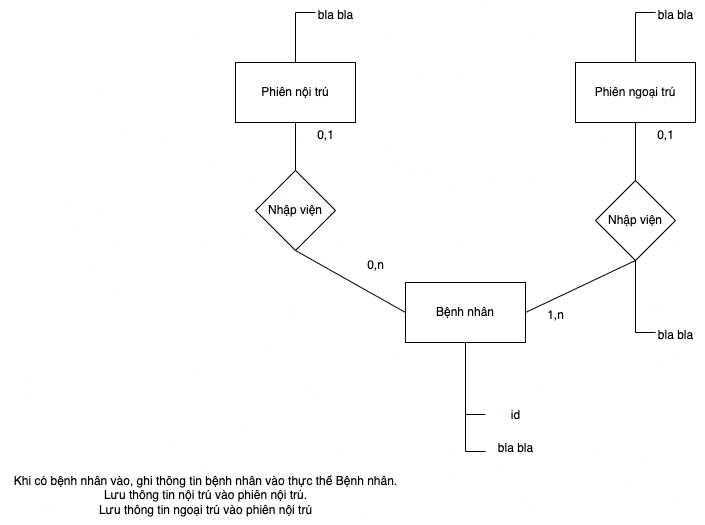

The diagram above was exported from draw.io. Its source (the exported page's mxGraphModel, read from the mxfile embedded in the PNG):
<mxGraphModel dx="1755" dy="583" grid="1" gridSize="10" guides="1" tooltips="1" connect="1" arrows="1" fold="1" page="1" pageScale="1" pageWidth="827" pageHeight="1169" math="0" shadow="0">
  <root>
    <mxCell id="0" />
    <mxCell id="1" parent="0" />
    <mxCell id="Y2elouJ6wtS1se7vP3ak-1" value="Bệnh nhân" style="rounded=0;whiteSpace=wrap;html=1;" vertex="1" parent="1">
      <mxGeometry x="380" y="300" width="120" height="60" as="geometry" />
    </mxCell>
    <mxCell id="Y2elouJ6wtS1se7vP3ak-2" value="Phiên nội trú" style="rounded=0;whiteSpace=wrap;html=1;" vertex="1" parent="1">
      <mxGeometry x="210" y="80" width="120" height="60" as="geometry" />
    </mxCell>
    <mxCell id="Y2elouJ6wtS1se7vP3ak-3" value="Phiên ngoại trú" style="rounded=0;whiteSpace=wrap;html=1;" vertex="1" parent="1">
      <mxGeometry x="550" y="80" width="120" height="60" as="geometry" />
    </mxCell>
    <mxCell id="Y2elouJ6wtS1se7vP3ak-4" value="Nhập viện" style="rhombus;whiteSpace=wrap;html=1;" vertex="1" parent="1">
      <mxGeometry x="230" y="188" width="80" height="80" as="geometry" />
    </mxCell>
    <mxCell id="Y2elouJ6wtS1se7vP3ak-5" value="" style="endArrow=none;html=1;rounded=0;exitX=0.5;exitY=1;exitDx=0;exitDy=0;entryX=0;entryY=0.5;entryDx=0;entryDy=0;" edge="1" parent="1" source="Y2elouJ6wtS1se7vP3ak-4" target="Y2elouJ6wtS1se7vP3ak-1">
      <mxGeometry width="50" height="50" relative="1" as="geometry">
        <mxPoint x="390" y="330" as="sourcePoint" />
        <mxPoint x="440" y="280" as="targetPoint" />
      </mxGeometry>
    </mxCell>
    <mxCell id="Y2elouJ6wtS1se7vP3ak-6" value="" style="endArrow=none;html=1;rounded=0;exitX=0.5;exitY=0;exitDx=0;exitDy=0;entryX=0.5;entryY=1;entryDx=0;entryDy=0;" edge="1" parent="1" source="Y2elouJ6wtS1se7vP3ak-4" target="Y2elouJ6wtS1se7vP3ak-2">
      <mxGeometry width="50" height="50" relative="1" as="geometry">
        <mxPoint x="390" y="330" as="sourcePoint" />
        <mxPoint x="440" y="280" as="targetPoint" />
      </mxGeometry>
    </mxCell>
    <mxCell id="Y2elouJ6wtS1se7vP3ak-7" value="0,1" style="text;html=1;align=center;verticalAlign=middle;resizable=0;points=[];autosize=1;strokeColor=none;fillColor=none;" vertex="1" parent="1">
      <mxGeometry x="280" y="138" width="40" height="30" as="geometry" />
    </mxCell>
    <mxCell id="Y2elouJ6wtS1se7vP3ak-8" value="0,n" style="text;html=1;align=center;verticalAlign=middle;resizable=0;points=[];autosize=1;strokeColor=none;fillColor=none;" vertex="1" parent="1">
      <mxGeometry x="330" y="268" width="40" height="30" as="geometry" />
    </mxCell>
    <mxCell id="Y2elouJ6wtS1se7vP3ak-13" value="" style="endArrow=none;html=1;rounded=0;exitX=0;exitY=0.5;exitDx=0;exitDy=0;" edge="1" parent="1">
      <mxGeometry width="50" height="50" relative="1" as="geometry">
        <mxPoint x="440" y="360" as="sourcePoint" />
        <mxPoint x="460" y="432" as="targetPoint" />
        <Array as="points">
          <mxPoint x="440" y="432" />
        </Array>
      </mxGeometry>
    </mxCell>
    <mxCell id="Y2elouJ6wtS1se7vP3ak-14" value="id" style="text;html=1;align=center;verticalAlign=middle;resizable=0;points=[];autosize=1;strokeColor=none;fillColor=none;" vertex="1" parent="1">
      <mxGeometry x="475" y="418" width="30" height="30" as="geometry" />
    </mxCell>
    <mxCell id="Y2elouJ6wtS1se7vP3ak-15" value="" style="endArrow=none;html=1;rounded=0;exitX=0;exitY=0.5;exitDx=0;exitDy=0;" edge="1" parent="1">
      <mxGeometry width="50" height="50" relative="1" as="geometry">
        <mxPoint x="440" y="397" as="sourcePoint" />
        <mxPoint x="460" y="469" as="targetPoint" />
        <Array as="points">
          <mxPoint x="440" y="469" />
        </Array>
      </mxGeometry>
    </mxCell>
    <mxCell id="Y2elouJ6wtS1se7vP3ak-17" value="bla bla" style="text;html=1;align=center;verticalAlign=middle;resizable=0;points=[];autosize=1;strokeColor=none;fillColor=none;" vertex="1" parent="1">
      <mxGeometry x="460" y="451" width="60" height="30" as="geometry" />
    </mxCell>
    <mxCell id="Y2elouJ6wtS1se7vP3ak-18" value="Nhập viện" style="rhombus;whiteSpace=wrap;html=1;" vertex="1" parent="1">
      <mxGeometry x="570" y="198" width="80" height="80" as="geometry" />
    </mxCell>
    <mxCell id="Y2elouJ6wtS1se7vP3ak-19" value="" style="endArrow=none;html=1;rounded=0;exitX=1;exitY=0.5;exitDx=0;exitDy=0;entryX=0.5;entryY=1;entryDx=0;entryDy=0;" edge="1" parent="1" source="Y2elouJ6wtS1se7vP3ak-1" target="Y2elouJ6wtS1se7vP3ak-18">
      <mxGeometry width="50" height="50" relative="1" as="geometry">
        <mxPoint x="390" y="310" as="sourcePoint" />
        <mxPoint x="440" y="260" as="targetPoint" />
      </mxGeometry>
    </mxCell>
    <mxCell id="Y2elouJ6wtS1se7vP3ak-20" value="" style="endArrow=none;html=1;rounded=0;entryX=0.5;entryY=1;entryDx=0;entryDy=0;exitX=0.5;exitY=0;exitDx=0;exitDy=0;" edge="1" parent="1" source="Y2elouJ6wtS1se7vP3ak-18" target="Y2elouJ6wtS1se7vP3ak-3">
      <mxGeometry width="50" height="50" relative="1" as="geometry">
        <mxPoint x="390" y="310" as="sourcePoint" />
        <mxPoint x="440" y="260" as="targetPoint" />
      </mxGeometry>
    </mxCell>
    <mxCell id="Y2elouJ6wtS1se7vP3ak-21" value="0,1" style="text;html=1;align=center;verticalAlign=middle;resizable=0;points=[];autosize=1;strokeColor=none;fillColor=none;" vertex="1" parent="1">
      <mxGeometry x="620" y="138" width="40" height="30" as="geometry" />
    </mxCell>
    <mxCell id="Y2elouJ6wtS1se7vP3ak-22" value="1,n&lt;br&gt;" style="text;html=1;align=center;verticalAlign=middle;resizable=0;points=[];autosize=1;strokeColor=none;fillColor=none;" vertex="1" parent="1">
      <mxGeometry x="510" y="318" width="40" height="30" as="geometry" />
    </mxCell>
    <mxCell id="Y2elouJ6wtS1se7vP3ak-23" value="" style="endArrow=none;html=1;rounded=0;exitX=0;exitY=0.5;exitDx=0;exitDy=0;" edge="1" parent="1">
      <mxGeometry width="50" height="50" relative="1" as="geometry">
        <mxPoint x="610" y="278" as="sourcePoint" />
        <mxPoint x="630" y="350" as="targetPoint" />
        <Array as="points">
          <mxPoint x="610" y="350" />
        </Array>
      </mxGeometry>
    </mxCell>
    <mxCell id="Y2elouJ6wtS1se7vP3ak-24" value="bla bla" style="text;html=1;align=center;verticalAlign=middle;resizable=0;points=[];autosize=1;strokeColor=none;fillColor=none;" vertex="1" parent="1">
      <mxGeometry x="620" y="338" width="60" height="30" as="geometry" />
    </mxCell>
    <mxCell id="Y2elouJ6wtS1se7vP3ak-25" value="" style="endArrow=none;html=1;rounded=0;exitX=0.5;exitY=0;exitDx=0;exitDy=0;" edge="1" parent="1" source="Y2elouJ6wtS1se7vP3ak-2">
      <mxGeometry width="50" height="50" relative="1" as="geometry">
        <mxPoint x="390" y="270" as="sourcePoint" />
        <mxPoint x="290" y="30" as="targetPoint" />
        <Array as="points">
          <mxPoint x="270" y="30" />
        </Array>
      </mxGeometry>
    </mxCell>
    <mxCell id="Y2elouJ6wtS1se7vP3ak-26" value="bla bla" style="text;html=1;align=center;verticalAlign=middle;resizable=0;points=[];autosize=1;strokeColor=none;fillColor=none;" vertex="1" parent="1">
      <mxGeometry x="280" y="18" width="60" height="30" as="geometry" />
    </mxCell>
    <mxCell id="Y2elouJ6wtS1se7vP3ak-27" value="" style="endArrow=none;html=1;rounded=0;exitX=0.5;exitY=0;exitDx=0;exitDy=0;" edge="1" parent="1">
      <mxGeometry width="50" height="50" relative="1" as="geometry">
        <mxPoint x="610" y="80" as="sourcePoint" />
        <mxPoint x="630" y="30" as="targetPoint" />
        <Array as="points">
          <mxPoint x="610" y="30" />
        </Array>
      </mxGeometry>
    </mxCell>
    <mxCell id="Y2elouJ6wtS1se7vP3ak-28" value="bla bla" style="text;html=1;align=center;verticalAlign=middle;resizable=0;points=[];autosize=1;strokeColor=none;fillColor=none;" vertex="1" parent="1">
      <mxGeometry x="620" y="18" width="60" height="30" as="geometry" />
    </mxCell>
    <mxCell id="Y2elouJ6wtS1se7vP3ak-30" value="Khi có bệnh nhân vào, ghi thông tin bệnh nhân vào thực thể Bệnh nhân.&lt;br&gt;Lưu thông tin nội trú vào phiên nội trú.&lt;br&gt;Lưu thông tin ngoại trú vào phiên nội trú" style="text;html=1;align=center;verticalAlign=middle;resizable=0;points=[];autosize=1;strokeColor=none;fillColor=none;" vertex="1" parent="1">
      <mxGeometry x="-25" y="483" width="410" height="60" as="geometry" />
    </mxCell>
  </root>
</mxGraphModel>